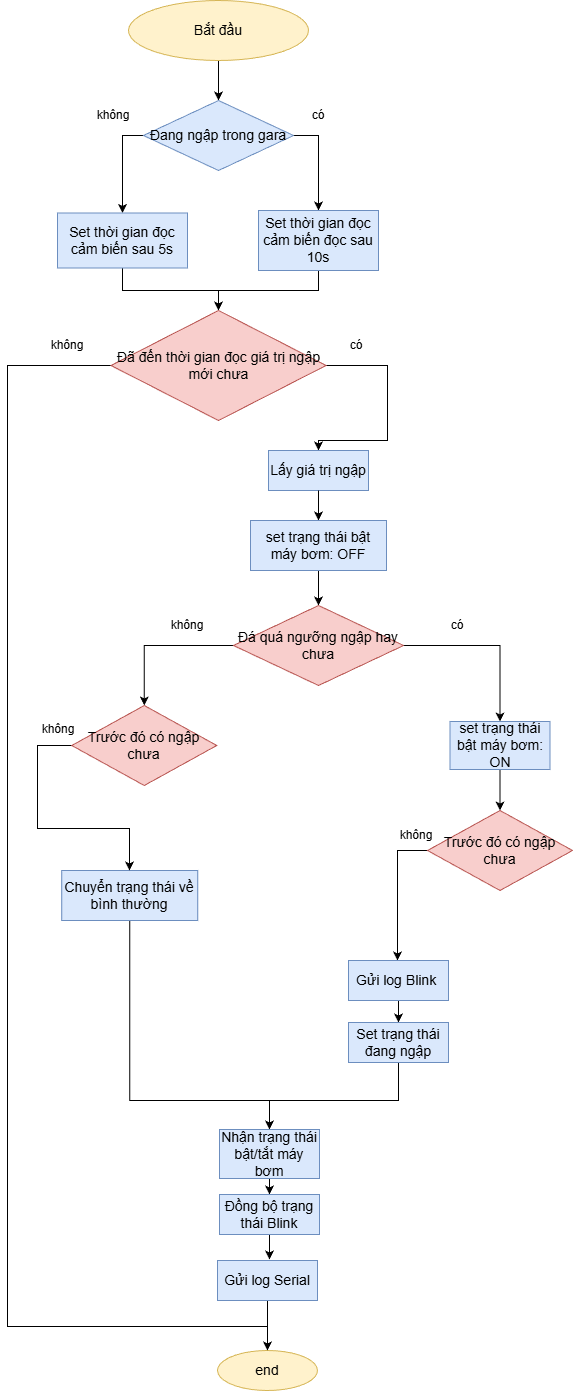

The diagram above was exported from draw.io. Its source (the exported page's mxGraphModel, read from the mxfile embedded in the PNG):
<mxGraphModel dx="1165" dy="683" grid="1" gridSize="10" guides="1" tooltips="1" connect="1" arrows="1" fold="1" page="1" pageScale="1" pageWidth="827" pageHeight="1169" math="0" shadow="0">
  <root>
    <mxCell id="0" />
    <mxCell id="1" parent="0" />
    <mxCell id="us932lvmW_NOQC4lkknP-1" style="edgeStyle=orthogonalEdgeStyle;rounded=0;orthogonalLoop=1;jettySize=auto;html=1;exitX=0.5;exitY=1;exitDx=0;exitDy=0;entryX=0.5;entryY=0;entryDx=0;entryDy=0;fontColor=default;labelBackgroundColor=none;fontSize=14;" parent="1" source="us932lvmW_NOQC4lkknP-2" target="us932lvmW_NOQC4lkknP-5" edge="1">
      <mxGeometry relative="1" as="geometry" />
    </mxCell>
    <mxCell id="us932lvmW_NOQC4lkknP-2" value="Bắt đầu" style="ellipse;whiteSpace=wrap;html=1;align=center;labelBackgroundColor=none;fontSize=14;fillColor=#fff2cc;strokeColor=#d6b656;" parent="1" vertex="1">
      <mxGeometry x="311" y="40" width="180" height="60" as="geometry" />
    </mxCell>
    <mxCell id="us932lvmW_NOQC4lkknP-49" style="edgeStyle=orthogonalEdgeStyle;rounded=0;orthogonalLoop=1;jettySize=auto;html=1;exitX=1;exitY=0.5;exitDx=0;exitDy=0;entryX=0.5;entryY=0;entryDx=0;entryDy=0;" parent="1" source="us932lvmW_NOQC4lkknP-5" target="us932lvmW_NOQC4lkknP-9" edge="1">
      <mxGeometry relative="1" as="geometry" />
    </mxCell>
    <mxCell id="us932lvmW_NOQC4lkknP-50" style="edgeStyle=orthogonalEdgeStyle;rounded=0;orthogonalLoop=1;jettySize=auto;html=1;exitX=0;exitY=0.5;exitDx=0;exitDy=0;entryX=0.5;entryY=0;entryDx=0;entryDy=0;" parent="1" source="us932lvmW_NOQC4lkknP-5" target="us932lvmW_NOQC4lkknP-7" edge="1">
      <mxGeometry relative="1" as="geometry" />
    </mxCell>
    <mxCell id="us932lvmW_NOQC4lkknP-5" value="Đang ngập trong gara" style="shape=rhombus;perimeter=rhombusPerimeter;whiteSpace=wrap;html=1;align=center;labelBackgroundColor=none;fontSize=14;fillColor=#dae8fc;strokeColor=#6c8ebf;" parent="1" vertex="1">
      <mxGeometry x="326" y="140" width="150" height="70" as="geometry" />
    </mxCell>
    <mxCell id="us932lvmW_NOQC4lkknP-6" style="edgeStyle=orthogonalEdgeStyle;rounded=0;orthogonalLoop=1;jettySize=auto;html=1;exitX=0.5;exitY=1;exitDx=0;exitDy=0;fontColor=default;labelBackgroundColor=none;fontSize=14;" parent="1" source="us932lvmW_NOQC4lkknP-7" target="us932lvmW_NOQC4lkknP-12" edge="1">
      <mxGeometry relative="1" as="geometry">
        <Array as="points">
          <mxPoint x="305" y="330" />
          <mxPoint x="401" y="330" />
        </Array>
      </mxGeometry>
    </mxCell>
    <mxCell id="us932lvmW_NOQC4lkknP-7" value="Set thời gian đọc cảm biến sau 5s" style="whiteSpace=wrap;html=1;align=center;labelBackgroundColor=none;fontSize=14;fillColor=#dae8fc;strokeColor=#6c8ebf;" parent="1" vertex="1">
      <mxGeometry x="240" y="252.5" width="130" height="55" as="geometry" />
    </mxCell>
    <mxCell id="us932lvmW_NOQC4lkknP-8" style="edgeStyle=orthogonalEdgeStyle;rounded=0;orthogonalLoop=1;jettySize=auto;html=1;exitX=0.5;exitY=1;exitDx=0;exitDy=0;fontColor=default;labelBackgroundColor=none;fontSize=14;" parent="1" source="us932lvmW_NOQC4lkknP-9" target="us932lvmW_NOQC4lkknP-12" edge="1">
      <mxGeometry relative="1" as="geometry">
        <Array as="points">
          <mxPoint x="501" y="330" />
          <mxPoint x="401" y="330" />
        </Array>
      </mxGeometry>
    </mxCell>
    <mxCell id="us932lvmW_NOQC4lkknP-9" value="Set thời gian đọc cảm biến đọc sau 10s" style="whiteSpace=wrap;html=1;align=center;labelBackgroundColor=none;fontSize=14;fillColor=#dae8fc;strokeColor=#6c8ebf;" parent="1" vertex="1">
      <mxGeometry x="441" y="250" width="120" height="60" as="geometry" />
    </mxCell>
    <mxCell id="us932lvmW_NOQC4lkknP-11" value="" style="edgeStyle=orthogonalEdgeStyle;rounded=0;orthogonalLoop=1;jettySize=auto;html=1;labelBackgroundColor=none;fontColor=default;entryX=0.5;entryY=0;entryDx=0;entryDy=0;" parent="1" source="us932lvmW_NOQC4lkknP-12" target="us932lvmW_NOQC4lkknP-37" edge="1">
      <mxGeometry relative="1" as="geometry">
        <mxPoint x="268" y="405" as="targetPoint" />
        <Array as="points">
          <mxPoint x="190" y="405" />
          <mxPoint x="190" y="1366" />
        </Array>
      </mxGeometry>
    </mxCell>
    <mxCell id="us932lvmW_NOQC4lkknP-51" style="edgeStyle=orthogonalEdgeStyle;rounded=0;orthogonalLoop=1;jettySize=auto;html=1;exitX=1;exitY=0.5;exitDx=0;exitDy=0;entryX=0.5;entryY=0;entryDx=0;entryDy=0;" parent="1" source="us932lvmW_NOQC4lkknP-12" target="us932lvmW_NOQC4lkknP-14" edge="1">
      <mxGeometry relative="1" as="geometry">
        <Array as="points">
          <mxPoint x="570" y="405" />
          <mxPoint x="570" y="480" />
          <mxPoint x="501" y="480" />
        </Array>
      </mxGeometry>
    </mxCell>
    <mxCell id="us932lvmW_NOQC4lkknP-12" value="Đã đến thời gian đọc giá trị ngập mới chưa" style="shape=rhombus;perimeter=rhombusPerimeter;whiteSpace=wrap;html=1;align=center;labelBackgroundColor=none;fontSize=14;fillColor=#f8cecc;strokeColor=#b85450;" parent="1" vertex="1">
      <mxGeometry x="293.5" y="350" width="215" height="110" as="geometry" />
    </mxCell>
    <mxCell id="us932lvmW_NOQC4lkknP-13" style="edgeStyle=orthogonalEdgeStyle;rounded=0;orthogonalLoop=1;jettySize=auto;html=1;exitX=0.5;exitY=1;exitDx=0;exitDy=0;entryX=0.5;entryY=0;entryDx=0;entryDy=0;fontColor=default;labelBackgroundColor=none;fontSize=14;" parent="1" source="us932lvmW_NOQC4lkknP-32" target="us932lvmW_NOQC4lkknP-18" edge="1">
      <mxGeometry relative="1" as="geometry" />
    </mxCell>
    <mxCell id="us932lvmW_NOQC4lkknP-14" value="Lấy giá trị ngập" style="whiteSpace=wrap;html=1;align=center;labelBackgroundColor=none;fontSize=14;fillColor=#dae8fc;strokeColor=#6c8ebf;" parent="1" vertex="1">
      <mxGeometry x="451" y="490" width="100" height="40" as="geometry" />
    </mxCell>
    <mxCell id="us932lvmW_NOQC4lkknP-15" style="edgeStyle=orthogonalEdgeStyle;rounded=0;orthogonalLoop=1;jettySize=auto;html=1;exitX=0.5;exitY=1;exitDx=0;exitDy=0;fontColor=default;labelBackgroundColor=none;fontSize=14;" parent="1" source="us932lvmW_NOQC4lkknP-14" target="us932lvmW_NOQC4lkknP-14" edge="1">
      <mxGeometry relative="1" as="geometry" />
    </mxCell>
    <mxCell id="us932lvmW_NOQC4lkknP-62" style="edgeStyle=orthogonalEdgeStyle;rounded=0;orthogonalLoop=1;jettySize=auto;html=1;exitX=1;exitY=0.5;exitDx=0;exitDy=0;" parent="1" source="us932lvmW_NOQC4lkknP-18" target="us932lvmW_NOQC4lkknP-34" edge="1">
      <mxGeometry relative="1" as="geometry" />
    </mxCell>
    <mxCell id="us932lvmW_NOQC4lkknP-67" style="edgeStyle=orthogonalEdgeStyle;rounded=0;orthogonalLoop=1;jettySize=auto;html=1;exitX=0;exitY=0.5;exitDx=0;exitDy=0;" parent="1" source="us932lvmW_NOQC4lkknP-18" target="us932lvmW_NOQC4lkknP-36" edge="1">
      <mxGeometry relative="1" as="geometry" />
    </mxCell>
    <mxCell id="us932lvmW_NOQC4lkknP-18" value="Đá quá ngưỡng ngập hay chưa" style="shape=rhombus;perimeter=rhombusPerimeter;whiteSpace=wrap;html=1;align=center;labelBackgroundColor=none;fontSize=14;fillColor=#f8cecc;strokeColor=#b85450;" parent="1" vertex="1">
      <mxGeometry x="416" y="645" width="170" height="80" as="geometry" />
    </mxCell>
    <mxCell id="us932lvmW_NOQC4lkknP-60" style="edgeStyle=orthogonalEdgeStyle;rounded=0;orthogonalLoop=1;jettySize=auto;html=1;exitX=0;exitY=0.5;exitDx=0;exitDy=0;" parent="1" source="us932lvmW_NOQC4lkknP-20" target="us932lvmW_NOQC4lkknP-24" edge="1">
      <mxGeometry relative="1" as="geometry">
        <Array as="points">
          <mxPoint x="580" y="890" />
        </Array>
      </mxGeometry>
    </mxCell>
    <mxCell id="us932lvmW_NOQC4lkknP-20" value="Trước đó có ngập chưa" style="shape=rhombus;perimeter=rhombusPerimeter;whiteSpace=wrap;html=1;align=center;labelBackgroundColor=none;fontSize=14;fillColor=#f8cecc;strokeColor=#b85450;" parent="1" vertex="1">
      <mxGeometry x="610" y="850" width="145" height="80" as="geometry" />
    </mxCell>
    <mxCell id="us932lvmW_NOQC4lkknP-68" style="edgeStyle=orthogonalEdgeStyle;rounded=0;orthogonalLoop=1;jettySize=auto;html=1;exitX=0.5;exitY=1;exitDx=0;exitDy=0;entryX=0.5;entryY=0;entryDx=0;entryDy=0;" parent="1" source="us932lvmW_NOQC4lkknP-22" target="us932lvmW_NOQC4lkknP-28" edge="1">
      <mxGeometry relative="1" as="geometry">
        <Array as="points">
          <mxPoint x="312" y="1140" />
          <mxPoint x="452" y="1140" />
        </Array>
      </mxGeometry>
    </mxCell>
    <mxCell id="us932lvmW_NOQC4lkknP-22" value="Chuyển trạng thái về bình thường" style="whiteSpace=wrap;html=1;align=center;labelBackgroundColor=none;fontSize=14;fillColor=#dae8fc;strokeColor=#6c8ebf;" parent="1" vertex="1">
      <mxGeometry x="244.25" y="910" width="136" height="50" as="geometry" />
    </mxCell>
    <mxCell id="us932lvmW_NOQC4lkknP-23" style="edgeStyle=orthogonalEdgeStyle;rounded=0;orthogonalLoop=1;jettySize=auto;html=1;exitX=0.5;exitY=1;exitDx=0;exitDy=0;entryX=0.5;entryY=0;entryDx=0;entryDy=0;fontColor=default;labelBackgroundColor=none;fontSize=14;" parent="1" source="us932lvmW_NOQC4lkknP-24" target="us932lvmW_NOQC4lkknP-26" edge="1">
      <mxGeometry relative="1" as="geometry" />
    </mxCell>
    <mxCell id="us932lvmW_NOQC4lkknP-24" value="Gửi log Blink&amp;nbsp;" style="whiteSpace=wrap;html=1;align=center;labelBackgroundColor=none;fontSize=14;fillColor=#dae8fc;strokeColor=#6c8ebf;" parent="1" vertex="1">
      <mxGeometry x="531" y="1000" width="100" height="40" as="geometry" />
    </mxCell>
    <mxCell id="us932lvmW_NOQC4lkknP-69" style="edgeStyle=orthogonalEdgeStyle;rounded=0;orthogonalLoop=1;jettySize=auto;html=1;exitX=0.5;exitY=1;exitDx=0;exitDy=0;entryX=0.5;entryY=0;entryDx=0;entryDy=0;" parent="1" source="us932lvmW_NOQC4lkknP-26" target="us932lvmW_NOQC4lkknP-28" edge="1">
      <mxGeometry relative="1" as="geometry">
        <Array as="points">
          <mxPoint x="581" y="1140" />
          <mxPoint x="452" y="1140" />
        </Array>
      </mxGeometry>
    </mxCell>
    <mxCell id="us932lvmW_NOQC4lkknP-26" value="Set trạng thái đang ngập" style="whiteSpace=wrap;html=1;align=center;labelBackgroundColor=none;fontSize=14;fillColor=#dae8fc;strokeColor=#6c8ebf;" parent="1" vertex="1">
      <mxGeometry x="531" y="1062" width="100" height="40" as="geometry" />
    </mxCell>
    <mxCell id="us932lvmW_NOQC4lkknP-27" style="edgeStyle=orthogonalEdgeStyle;rounded=0;orthogonalLoop=1;jettySize=auto;html=1;exitX=0.5;exitY=1;exitDx=0;exitDy=0;entryX=0.5;entryY=0;entryDx=0;entryDy=0;fontColor=default;labelBackgroundColor=none;fontSize=14;" parent="1" source="us932lvmW_NOQC4lkknP-28" target="us932lvmW_NOQC4lkknP-30" edge="1">
      <mxGeometry relative="1" as="geometry" />
    </mxCell>
    <mxCell id="us932lvmW_NOQC4lkknP-28" value="Nhận trạng thái bật/tắt máy bơm" style="whiteSpace=wrap;html=1;align=center;labelBackgroundColor=none;fontSize=14;fillColor=#dae8fc;strokeColor=#6c8ebf;" parent="1" vertex="1">
      <mxGeometry x="402" y="1169" width="100" height="49" as="geometry" />
    </mxCell>
    <mxCell id="us932lvmW_NOQC4lkknP-29" style="edgeStyle=orthogonalEdgeStyle;rounded=0;orthogonalLoop=1;jettySize=auto;html=1;exitX=0.5;exitY=1;exitDx=0;exitDy=0;entryX=0.5;entryY=0;entryDx=0;entryDy=0;fontColor=default;labelBackgroundColor=none;fontSize=14;" parent="1" source="us932lvmW_NOQC4lkknP-30" edge="1">
      <mxGeometry relative="1" as="geometry">
        <mxPoint x="452" y="1299.0000000000002" as="targetPoint" />
      </mxGeometry>
    </mxCell>
    <mxCell id="us932lvmW_NOQC4lkknP-30" value="Đồng bộ trạng thái Blink" style="whiteSpace=wrap;html=1;align=center;labelBackgroundColor=none;fontSize=14;fillColor=#dae8fc;strokeColor=#6c8ebf;" parent="1" vertex="1">
      <mxGeometry x="402" y="1234" width="100" height="40" as="geometry" />
    </mxCell>
    <mxCell id="us932lvmW_NOQC4lkknP-31" value="" style="edgeStyle=orthogonalEdgeStyle;rounded=0;orthogonalLoop=1;jettySize=auto;html=1;exitX=0.5;exitY=1;exitDx=0;exitDy=0;entryX=0.5;entryY=0;entryDx=0;entryDy=0;fontColor=default;labelBackgroundColor=none;fontSize=14;" parent="1" source="us932lvmW_NOQC4lkknP-14" target="us932lvmW_NOQC4lkknP-32" edge="1">
      <mxGeometry relative="1" as="geometry">
        <mxPoint x="501" y="530" as="sourcePoint" />
        <mxPoint x="501" y="740" as="targetPoint" />
      </mxGeometry>
    </mxCell>
    <mxCell id="us932lvmW_NOQC4lkknP-32" value="set trạng thái bật máy bơm: OFF" style="whiteSpace=wrap;html=1;align=center;labelBackgroundColor=none;fontSize=14;fillColor=#dae8fc;strokeColor=#6c8ebf;" parent="1" vertex="1">
      <mxGeometry x="433" y="560" width="136" height="50" as="geometry" />
    </mxCell>
    <mxCell id="us932lvmW_NOQC4lkknP-33" value="" style="edgeStyle=orthogonalEdgeStyle;rounded=0;orthogonalLoop=1;jettySize=auto;html=1;fontSize=14;labelBackgroundColor=none;fontColor=default;" parent="1" source="us932lvmW_NOQC4lkknP-34" target="us932lvmW_NOQC4lkknP-20" edge="1">
      <mxGeometry relative="1" as="geometry" />
    </mxCell>
    <mxCell id="us932lvmW_NOQC4lkknP-34" value="set trạng thái bật máy bơm: ON" style="whiteSpace=wrap;html=1;align=center;labelBackgroundColor=none;fontSize=14;fillColor=#dae8fc;strokeColor=#6c8ebf;" parent="1" vertex="1">
      <mxGeometry x="632.5" y="761" width="100" height="48" as="geometry" />
    </mxCell>
    <mxCell id="us932lvmW_NOQC4lkknP-63" style="edgeStyle=orthogonalEdgeStyle;rounded=0;orthogonalLoop=1;jettySize=auto;html=1;exitX=0;exitY=0.5;exitDx=0;exitDy=0;" parent="1" source="us932lvmW_NOQC4lkknP-36" target="us932lvmW_NOQC4lkknP-22" edge="1">
      <mxGeometry relative="1" as="geometry">
        <Array as="points">
          <mxPoint x="220" y="785" />
          <mxPoint x="220" y="868" />
          <mxPoint x="312" y="868" />
        </Array>
      </mxGeometry>
    </mxCell>
    <mxCell id="us932lvmW_NOQC4lkknP-36" value="Trước đó có ngập chưa" style="shape=rhombus;perimeter=rhombusPerimeter;whiteSpace=wrap;html=1;align=center;labelBackgroundColor=none;fontSize=14;fillColor=#f8cecc;strokeColor=#b85450;" parent="1" vertex="1">
      <mxGeometry x="254.25" y="745" width="145" height="80" as="geometry" />
    </mxCell>
    <mxCell id="us932lvmW_NOQC4lkknP-37" value="end" style="ellipse;whiteSpace=wrap;html=1;align=center;labelBackgroundColor=none;fontSize=14;fillColor=#fff2cc;strokeColor=#d6b656;" parent="1" vertex="1">
      <mxGeometry x="400" y="1390" width="100" height="40" as="geometry" />
    </mxCell>
    <mxCell id="us932lvmW_NOQC4lkknP-39" value="không" style="text;html=1;whiteSpace=wrap;align=center;verticalAlign=middle;rounded=0;labelBackgroundColor=none;" parent="1" vertex="1">
      <mxGeometry x="220" y="370" width="60" height="30" as="geometry" />
    </mxCell>
    <mxCell id="us932lvmW_NOQC4lkknP-40" value="có" style="text;html=1;whiteSpace=wrap;align=center;verticalAlign=middle;rounded=0;labelBackgroundColor=none;" parent="1" vertex="1">
      <mxGeometry x="509" y="370" width="60" height="30" as="geometry" />
    </mxCell>
    <mxCell id="us932lvmW_NOQC4lkknP-41" value="có" style="text;html=1;whiteSpace=wrap;align=center;verticalAlign=middle;rounded=0;labelBackgroundColor=none;" parent="1" vertex="1">
      <mxGeometry x="471" y="140" width="60" height="30" as="geometry" />
    </mxCell>
    <mxCell id="us932lvmW_NOQC4lkknP-42" value="không" style="text;html=1;whiteSpace=wrap;align=center;verticalAlign=middle;rounded=0;labelBackgroundColor=none;" parent="1" vertex="1">
      <mxGeometry x="266" y="140" width="60" height="30" as="geometry" />
    </mxCell>
    <mxCell id="us932lvmW_NOQC4lkknP-43" value="không" style="text;html=1;whiteSpace=wrap;align=center;verticalAlign=middle;rounded=0;labelBackgroundColor=none;" parent="1" vertex="1">
      <mxGeometry x="340" y="650" width="60" height="30" as="geometry" />
    </mxCell>
    <mxCell id="us932lvmW_NOQC4lkknP-44" value="không" style="text;html=1;whiteSpace=wrap;align=center;verticalAlign=middle;rounded=0;labelBackgroundColor=none;" parent="1" vertex="1">
      <mxGeometry x="569" y="860" width="60" height="30" as="geometry" />
    </mxCell>
    <mxCell id="us932lvmW_NOQC4lkknP-45" value="có" style="text;html=1;whiteSpace=wrap;align=center;verticalAlign=middle;rounded=0;labelBackgroundColor=none;" parent="1" vertex="1">
      <mxGeometry x="610" y="650" width="60" height="30" as="geometry" />
    </mxCell>
    <mxCell id="us932lvmW_NOQC4lkknP-46" value="không" style="text;html=1;whiteSpace=wrap;align=center;verticalAlign=middle;rounded=0;labelBackgroundColor=none;" parent="1" vertex="1">
      <mxGeometry x="210.75" y="754" width="60" height="30" as="geometry" />
    </mxCell>
    <mxCell id="us932lvmW_NOQC4lkknP-47" style="edgeStyle=orthogonalEdgeStyle;rounded=0;orthogonalLoop=1;jettySize=auto;html=1;exitX=0.5;exitY=1;exitDx=0;exitDy=0;entryX=0.5;entryY=0;entryDx=0;entryDy=0;fontColor=default;labelBackgroundColor=none;" parent="1" source="us932lvmW_NOQC4lkknP-48" target="us932lvmW_NOQC4lkknP-37" edge="1">
      <mxGeometry relative="1" as="geometry" />
    </mxCell>
    <mxCell id="us932lvmW_NOQC4lkknP-48" value="Gửi log Serial" style="whiteSpace=wrap;html=1;align=center;labelBackgroundColor=none;fontSize=14;fillColor=#dae8fc;strokeColor=#6c8ebf;" parent="1" vertex="1">
      <mxGeometry x="400" y="1300" width="100" height="40" as="geometry" />
    </mxCell>
  </root>
</mxGraphModel>